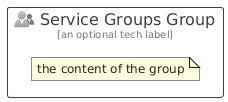

The diagram above was rendered by PlantUML. Its source (embedded in the PNG):
@startuml
' configures the library
!global $INCLUSION_MODE="local"
!global $LIB_BASE_LOCATION="../../.."

' loads the library's bootstrap
!include $LIB_BASE_LOCATION/bootstrap.puml

' loads the package bootstrap
include('azure/bootstrap')

' loads the Item which embeds the element ServiceGroupsGroup
include('azure/Item/Identity/ServiceGroups')

' renders the element
ServiceGroupsGroup('ServiceGroupsGroup', 'Service Groups Group', 'an optional tech label') {
    note as note
        the content of the group
    end note
}
@enduml